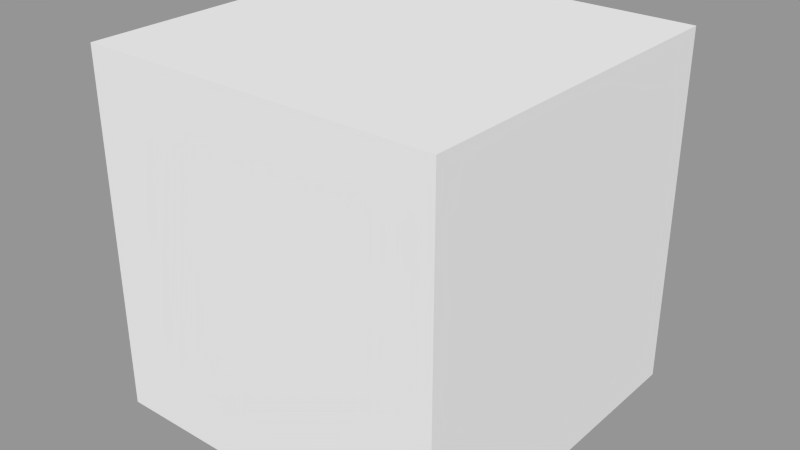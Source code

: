 # Source: TestCube.blend  (saved by Blender 2.78.0; exported with 4.5.12 LTS)
import bpy
from mathutils import Matrix  # noqa: F401  (used for matrix-valued properties, if any)

bpy.ops.wm.read_factory_settings(use_empty=True)
scene = bpy.context.scene
scene.name = 'Scene'

# ---- collections
col_collection_1 = bpy.data.collections.new('Collection 1'); scene.collection.children.link(col_collection_1)

# ---- materials (node trees are filled in below, after node groups)
mat_material = bpy.data.materials.new('Material')
mat_material.alpha_threshold = 0.0
mat_material.use_transparent_shadow = False
mat_material.roughness = 0.5
mat_material.line_color = (0.0, 0.0, 0.0, 1.0)

# ---- material node trees

# ---- meshes
me_cube = bpy.data.meshes.new('Cube')
me_cube.from_pydata([(1.0, 1.0, -1.0), (1.0, -1.0, -1.0), (-1.0, -1.0, -1.0), (-1.0, 1.0, -1.0), (1.0, 1.0, 1.0), (1.0, -1.0, 1.0), (-1.0, -1.0, 1.0), (-1.0, 1.0, 1.0)], [], [(0, 1, 2, 3), (4, 7, 6, 5), (0, 4, 5, 1), (1, 5, 6, 2), (2, 6, 7, 3), (4, 0, 3, 7)])
me_cube.materials.append(mat_material)
me_cube.use_remesh_preserve_volume = False
me_cube.use_remesh_preserve_attributes = False
me_cube.use_mirror_vertex_groups = False
me_cube.update()

# ---- objects
ob_cube_bodyshape = bpy.data.objects.new('cube_bodyShape', me_cube)

# ---- transforms, parenting, visibility, modifiers, constraints
ob_cube_bodyshape.location = (0.0, 0.0, 1.0)
ob_cube_bodyshape.lock_rotations_4d = False
ob_cube_bodyshape.empty_display_type = 'ARROWS'
ob_cube_bodyshape.color = (1.0, 0.6282, 0.06974, 1.0)
ob_cube_bodyshape.lineart.crease_threshold = 0.0

# ---- collection membership
col_collection_1.objects.link(ob_cube_bodyshape)

# ---- scene / render settings (as saved in the file)
scene.frame_start = 1; scene.frame_end = 250; scene.frame_set(0)
scene.render.engine = 'BLENDER_EEVEE_NEXT'
scene.render.resolution_percentage = 50
scene.render.dither_intensity = 0.0
scene.cycles.use_denoising = False
scene.cycles.samples = 10
scene.cycles.sampling_pattern = 'TABULATED_SOBOL'
scene.cycles.light_sampling_threshold = 0.0
scene.cycles.use_adaptive_sampling = False
scene.cycles.use_light_tree = False
scene.cycles.blur_glossy = 0.0
scene.cycles.volume_bounces = 1
scene.cycles.pixel_filter_type = 'GAUSSIAN'
scene.cycles.sample_clamp_indirect = 0.0
scene.view_settings.view_transform = 'Standard'
bpy.context.view_layer.update()

# ---- added for rendering (the .blend has no active camera and no usable light): camera, sun + grey world if the file has none
cam_auto = bpy.data.cameras.new('AutoCamera')
cam_auto.lens = 50.0
cam_auto.sensor_width = 36.0
cam_auto.clip_end = 1000.0
ob_auto_camera = bpy.data.objects.new('AutoCamera', cam_auto)
scene.collection.objects.link(ob_auto_camera)
ob_auto_camera.location = (3.20507, -3.84609, 3.56439)
ob_auto_camera.rotation_euler = (1.09748, -7.21219e-08, 0.694738)
scene.camera = ob_auto_camera
light_auto_sun = bpy.data.lights.new('AutoSun', 'SUN')
light_auto_sun.energy = 3.0
light_auto_sun.angle = 0.0523599
ob_auto_sun = bpy.data.objects.new('AutoSun', light_auto_sun)
scene.collection.objects.link(ob_auto_sun)
ob_auto_sun.rotation_euler = (0.872665, 0.174533, 0.523599)
if scene.world is None:
    world_auto = bpy.data.worlds.new('AutoWorld')
    world_auto.color = (0.3, 0.3, 0.3)
    scene.world = world_auto
bpy.context.view_layer.update()
